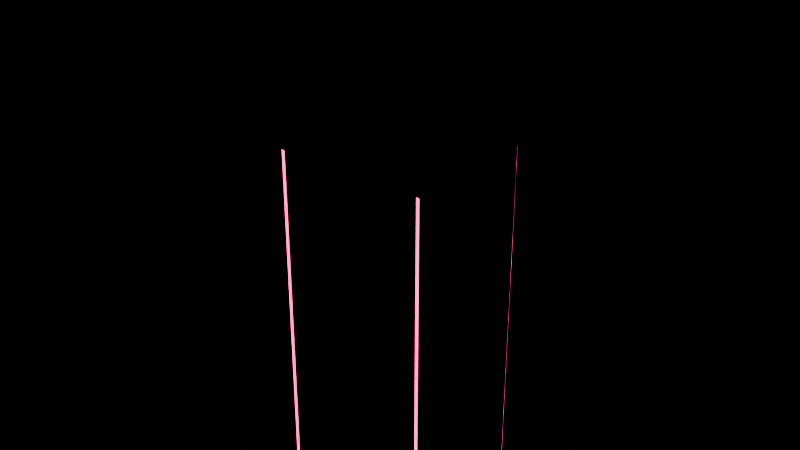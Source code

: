 # Source: NeonProps.blend  (saved by Blender 5.3.31; exported with 4.5.12 LTS)
import bpy
from mathutils import Matrix  # noqa: F401  (used for matrix-valued properties, if any)

bpy.ops.wm.read_factory_settings(use_empty=True)
scene = bpy.context.scene
scene.name = 'Scene'

# ---- materials (node trees are filled in below, after node groups)
mat_mat_trackbounds = bpy.data.materials.new('Mat_TrackBounds')
mat_mat_neoncyan = bpy.data.materials.new('Mat_NeonCyan')
mat_mat_neonmagenta = bpy.data.materials.new('Mat_NeonMagenta')
mat_mat_buildingwall = bpy.data.materials.new('Mat_BuildingWall')
mat_mat_scoregold = bpy.data.materials.new('Mat_ScoreGold')

# ---- material node trees
mat_mat_trackbounds.use_nodes = True; mat_mat_trackbounds.node_tree.nodes.clear()
_N = mat_mat_trackbounds.node_tree.nodes; _L = mat_mat_trackbounds.node_tree.links
n0 = _N.new('ShaderNodeBsdfPrincipled'); n0.name = 'Principled BSDF'; n0.location = (-200, 100)
n0.inputs[0].default_value = (0.01298, 0.02029, 0.06301, 1.0)
n0.inputs[1].default_value = 0.45
n0.inputs[2].default_value = 0.42
n0.inputs[10].default_value = 0.005
n1 = _N.new('ShaderNodeOutputMaterial'); n1.name = 'Material Output'; n1.location = (200, 100)
_L.new(n0.outputs[0], n1.inputs[0])
n1.is_active_output = True
mat_mat_neoncyan.use_nodes = True; mat_mat_neoncyan.node_tree.nodes.clear()
_N = mat_mat_neoncyan.node_tree.nodes; _L = mat_mat_neoncyan.node_tree.links
n0 = _N.new('ShaderNodeBsdfPrincipled'); n0.name = 'Principled BSDF'; n0.location = (-200, 100)
n0.inputs[0].default_value = (0.0, 0.7835, 1.0, 1.0)
n0.inputs[2].default_value = 0.2
n0.inputs[10].default_value = 0.005
n0.inputs[27].default_value = (0.0, 0.7835, 1.0, 1.0)
n0.inputs[28].default_value = 5.0
n1 = _N.new('ShaderNodeOutputMaterial'); n1.name = 'Material Output'; n1.location = (200, 100)
_L.new(n0.outputs[0], n1.inputs[0])
n1.is_active_output = True
mat_mat_neonmagenta.use_nodes = True; mat_mat_neonmagenta.node_tree.nodes.clear()
_N = mat_mat_neonmagenta.node_tree.nodes; _L = mat_mat_neonmagenta.node_tree.links
n0 = _N.new('ShaderNodeBsdfPrincipled'); n0.name = 'Principled BSDF'; n0.location = (-200, 100)
n0.inputs[0].default_value = (1.0, 0.02732, 0.2918, 1.0)
n0.inputs[2].default_value = 0.2
n0.inputs[10].default_value = 0.005
n0.inputs[27].default_value = (1.0, 0.02732, 0.2918, 1.0)
n0.inputs[28].default_value = 5.0
n1 = _N.new('ShaderNodeOutputMaterial'); n1.name = 'Material Output'; n1.location = (200, 100)
_L.new(n0.outputs[0], n1.inputs[0])
n1.is_active_output = True
mat_mat_buildingwall.use_nodes = True; mat_mat_buildingwall.node_tree.nodes.clear()
_N = mat_mat_buildingwall.node_tree.nodes; _L = mat_mat_buildingwall.node_tree.links
n0 = _N.new('ShaderNodeBsdfPrincipled'); n0.name = 'Principled BSDF'; n0.location = (-200, 100)
n0.inputs[0].default_value = (0.003677, 0.006049, 0.016, 1.0)
n0.inputs[1].default_value = 0.35
n0.inputs[2].default_value = 0.55
n0.inputs[10].default_value = 0.005
n1 = _N.new('ShaderNodeOutputMaterial'); n1.name = 'Material Output'; n1.location = (200, 100)
_L.new(n0.outputs[0], n1.inputs[0])
n1.is_active_output = True
mat_mat_scoregold.use_nodes = True; mat_mat_scoregold.node_tree.nodes.clear()
_N = mat_mat_scoregold.node_tree.nodes; _L = mat_mat_scoregold.node_tree.links
n0 = _N.new('ShaderNodeBsdfPrincipled'); n0.name = 'Principled BSDF'; n0.location = (-200, 100)
n0.inputs[0].default_value = (1.0, 0.7529, 0.07421, 1.0)
n0.inputs[2].default_value = 0.2
n0.inputs[10].default_value = 0.005
n0.inputs[27].default_value = (1.0, 0.7529, 0.07421, 1.0)
n0.inputs[28].default_value = 4.5
n1 = _N.new('ShaderNodeOutputMaterial'); n1.name = 'Material Output'; n1.location = (200, 100)
_L.new(n0.outputs[0], n1.inputs[0])
n1.is_active_output = True

# ---- meshes
me_boostpad_mesh = bpy.data.meshes.new('BoostPad_Mesh')
me_boostpad_mesh.from_pydata([(-2.6, -1.9, 0.0), (-2.6, -1.9, 0.1), (-2.6, 1.9, 0.0), (-2.6, 1.9, 0.1), (2.6, -1.9, 0.0), (2.6, -1.9, 0.1), (2.6, 1.9, 0.0), (2.6, 1.9, 0.1), (-1.484, -1.549, 0.08), (-1.484, -1.549, 0.14), (-1.637, -1.234, 0.08), (-1.637, -1.234, 0.14), (0.1365, -0.7661, 0.08), (0.1365, -0.7661, 0.14), (-0.01572, -0.451, 0.08), (-0.01572, -0.451, 0.14), (-0.1365, -0.7661, 0.08), (-0.1365, -0.7661, 0.14), (0.01572, -0.451, 0.08), (0.01572, -0.451, 0.14), (1.484, -1.549, 0.08), (1.484, -1.549, 0.14), (1.637, -1.234, 0.08), (1.637, -1.234, 0.14), (-1.484, -0.549, 0.08), (-1.484, -0.549, 0.14), (-1.637, -0.2339, 0.08), (-1.637, -0.2339, 0.14), (0.1365, 0.2339, 0.08), (0.1365, 0.2339, 0.14), (-0.01572, 0.549, 0.08), (-0.01572, 0.549, 0.14), (-0.1365, 0.2339, 0.08), (-0.1365, 0.2339, 0.14), (0.01572, 0.549, 0.08), (0.01572, 0.549, 0.14), (1.484, -0.549, 0.08), (1.484, -0.549, 0.14), (1.637, -0.2339, 0.08), (1.637, -0.2339, 0.14), (-1.484, 0.451, 0.08), (-1.484, 0.451, 0.14), (-1.637, 0.7661, 0.08), (-1.637, 0.7661, 0.14), (0.1365, 1.234, 0.08), (0.1365, 1.234, 0.14), (-0.01572, 1.549, 0.08), (-0.01572, 1.549, 0.14), (-0.1365, 1.234, 0.08), (-0.1365, 1.234, 0.14), (0.01572, 1.549, 0.08), (0.01572, 1.549, 0.14), (1.484, 0.451, 0.08), (1.484, 0.451, 0.14), (1.637, 0.7661, 0.08), (1.637, 0.7661, 0.14)], [], [(0, 1, 3, 2), (2, 3, 7, 6), (6, 7, 5, 4), (4, 5, 1, 0), (2, 6, 4, 0), (7, 3, 1, 5), (8, 9, 11, 10), (10, 11, 15, 14), (14, 15, 13, 12), (12, 13, 9, 8), (10, 14, 12, 8), (15, 11, 9, 13), (16, 17, 19, 18), (18, 19, 23, 22), (22, 23, 21, 20), (20, 21, 17, 16), (18, 22, 20, 16), (23, 19, 17, 21), (24, 25, 27, 26), (26, 27, 31, 30), (30, 31, 29, 28), (28, 29, 25, 24), (26, 30, 28, 24), (31, 27, 25, 29), (32, 33, 35, 34), (34, 35, 39, 38), (38, 39, 37, 36), (36, 37, 33, 32), (34, 38, 36, 32), (39, 35, 33, 37), (40, 41, 43, 42), (42, 43, 47, 46), (46, 47, 45, 44), (44, 45, 41, 40), (42, 46, 44, 40), (47, 43, 41, 45), (48, 49, 51, 50), (50, 51, 55, 54), (54, 55, 53, 52), (52, 53, 49, 48), (50, 54, 52, 48), (55, 51, 49, 53)])
me_boostpad_mesh.polygons.foreach_set('material_index', [0, 0, 0, 0, 0, 0, 2, 2, 2, 2, 2, 2, 2, 2, 2, 2, 2, 2, 2, 2, 2, 2, 2, 2, 2, 2, 2, 2, 2, 2, 2, 2, 2, 2, 2, 2, 2, 2, 2, 2, 2, 2])
_uv = me_boostpad_mesh.uv_layers.new(name='UVMap')
_uv.uv.foreach_set('vector', [-0.475, 0.0, -0.475, 0.025, 0.475, 0.025, 0.475, 0.0, -0.65, 0.0, -0.65, 0.025, 0.65, 0.025, 0.65, 0.0, 0.475, 0.0, 0.475, 0.025, -0.475, 0.025, -0.475, 0.0, 0.65, 0.0, 0.65, 0.025, -0.65, 0.025, -0.65, 0.0, -0.65, 0.475, 0.65, 0.475, 0.65, -0.475, -0.65, -0.475, 0.65, 0.475, -0.65, 0.475, -0.65, -0.475, 0.65, -0.475, -0.3873, 0.02, -0.3873, 0.035, -0.3085, 0.035, -0.3085, 0.02, -0.4091, 0.02, -0.4091, 0.035, -0.003929, 0.035, -0.003929, 0.02, -0.1127, 0.02, -0.1127, 0.035, -0.1915, 0.035, -0.1915, 0.02, 0.03413, 0.02, 0.03413, 0.035, -0.3711, 0.035, -0.3711, 0.02, -0.4091, -0.3085, -0.003929, -0.1127, 0.03413, -0.1915, -0.3711, -0.3873, -0.003929, -0.1127, -0.4091, -0.3085, -0.3711, -0.3873, 0.03413, -0.1915, -0.1915, 0.02, -0.1915, 0.035, -0.1127, 0.035, -0.1127, 0.02, 0.003929, 0.02, 0.003929, 0.035, 0.4091, 0.035, 0.4091, 0.02, -0.3085, 0.02, -0.3085, 0.035, -0.3873, 0.035, -0.3873, 0.02, 0.3711, 0.02, 0.3711, 0.035, -0.03413, 0.035, -0.03413, 0.02, 0.003929, -0.1127, 0.4091, -0.3085, 0.3711, -0.3873, -0.03413, -0.1915, 0.4091, -0.3085, 0.003929, -0.1127, -0.03413, -0.1915, 0.3711, -0.3873, -0.1373, 0.02, -0.1373, 0.035, -0.05847, 0.035, -0.05847, 0.02, -0.4091, 0.02, -0.4091, 0.035, -0.003929, 0.035, -0.003929, 0.02, 0.1373, 0.02, 0.1373, 0.035, 0.05847, 0.035, 0.05847, 0.02, 0.03413, 0.02, 0.03413, 0.035, -0.3711, 0.035, -0.3711, 0.02, -0.4091, -0.05847, -0.003929, 0.1373, 0.03413, 0.05847, -0.3711, -0.1373, -0.003929, 0.1373, -0.4091, -0.05847, -0.3711, -0.1373, 0.03413, 0.05847, 0.05847, 0.02, 0.05847, 0.035, 0.1373, 0.035, 0.1373, 0.02, 0.003929, 0.02, 0.003929, 0.035, 0.4091, 0.035, 0.4091, 0.02, -0.05847, 0.02, -0.05847, 0.035, -0.1373, 0.035, -0.1373, 0.02, 0.3711, 0.02, 0.3711, 0.035, -0.03413, 0.035, -0.03413, 0.02, 0.003929, 0.1373, 0.4091, -0.05847, 0.3711, -0.1373, -0.03413, 0.05847, 0.4091, -0.05847, 0.003929, 0.1373, -0.03413, 0.05847, 0.3711, -0.1373, 0.1127, 0.02, 0.1127, 0.035, 0.1915, 0.035, 0.1915, 0.02, -0.4091, 0.02, -0.4091, 0.035, -0.003929, 0.035, -0.003929, 0.02, 0.3873, 0.02, 0.3873, 0.035, 0.3085, 0.035, 0.3085, 0.02, 0.03413, 0.02, 0.03413, 0.035, -0.3711, 0.035, -0.3711, 0.02, -0.4091, 0.1915, -0.003929, 0.3873, 0.03413, 0.3085, -0.3711, 0.1127, -0.003929, 0.3873, -0.4091, 0.1915, -0.3711, 0.1127, 0.03413, 0.3085, 0.3085, 0.02, 0.3085, 0.035, 0.3873, 0.035, 0.3873, 0.02, 0.003929, 0.02, 0.003929, 0.035, 0.4091, 0.035, 0.4091, 0.02, 0.1915, 0.02, 0.1915, 0.035, 0.1127, 0.035, 0.1127, 0.02, 0.3711, 0.02, 0.3711, 0.035, -0.03413, 0.035, -0.03413, 0.02, 0.003929, 0.3873, 0.4091, 0.1915, 0.3711, 0.1127, -0.03413, 0.3085, 0.4091, 0.1915, 0.003929, 0.3873, -0.03413, 0.3085, 0.3711, 0.1127])
me_boostpad_mesh.materials.append(mat_mat_trackbounds)
me_boostpad_mesh.materials.append(mat_mat_neoncyan)
me_boostpad_mesh.materials.append(mat_mat_neonmagenta)
me_boostpad_mesh.update()
me_checkpointgate_mesh = bpy.data.meshes.new('CheckpointGate_Mesh')
me_checkpointgate_mesh.from_pydata([(-9.475, -0.325, 0.0), (-9.475, -0.325, 5.2), (-9.475, 0.325, 0.0), (-9.475, 0.325, 5.2), (-8.925, -0.325, 0.0), (-8.925, -0.325, 5.2), (-8.925, 0.325, 0.0), (-8.925, 0.325, 5.2), (-8.82, -0.36, 0.1), (-8.82, -0.36, 5.0), (-8.82, 0.36, 0.1), (-8.82, 0.36, 5.0), (-8.66, -0.36, 0.1), (-8.66, -0.36, 5.0), (-8.66, 0.36, 0.1), (-8.66, 0.36, 5.0), (8.925, -0.325, 0.0), (8.925, -0.325, 5.2), (8.925, 0.325, 0.0), (8.925, 0.325, 5.2), (9.475, -0.325, 0.0), (9.475, -0.325, 5.2), (9.475, 0.325, 0.0), (9.475, 0.325, 5.2), (8.66, -0.36, 0.1), (8.66, -0.36, 5.0), (8.66, 0.36, 0.1), (8.66, 0.36, 5.0), (8.82, -0.36, 0.1), (8.82, -0.36, 5.0), (8.82, 0.36, 0.1), (8.82, 0.36, 5.0), (-9.5, -0.325, 5.0), (-9.5, -0.325, 5.5), (-9.5, 0.325, 5.0), (-9.5, 0.325, 5.5), (9.5, -0.325, 5.0), (9.5, -0.325, 5.5), (9.5, 0.325, 5.0), (9.5, 0.325, 5.5), (-9.1, -0.36, 4.89), (-9.1, -0.36, 5.07), (-9.1, 0.36, 4.89), (-9.1, 0.36, 5.07), (9.1, -0.36, 4.89), (9.1, -0.36, 5.07), (9.1, 0.36, 4.89), (9.1, 0.36, 5.07)], [], [(0, 1, 3, 2), (2, 3, 7, 6), (6, 7, 5, 4), (4, 5, 1, 0), (2, 6, 4, 0), (7, 3, 1, 5), (8, 9, 11, 10), (10, 11, 15, 14), (14, 15, 13, 12), (12, 13, 9, 8), (10, 14, 12, 8), (15, 11, 9, 13), (16, 17, 19, 18), (18, 19, 23, 22), (22, 23, 21, 20), (20, 21, 17, 16), (18, 22, 20, 16), (23, 19, 17, 21), (24, 25, 27, 26), (26, 27, 31, 30), (30, 31, 29, 28), (28, 29, 25, 24), (26, 30, 28, 24), (31, 27, 25, 29), (32, 33, 35, 34), (34, 35, 39, 38), (38, 39, 37, 36), (36, 37, 33, 32), (34, 38, 36, 32), (39, 35, 33, 37), (40, 41, 43, 42), (42, 43, 47, 46), (46, 47, 45, 44), (44, 45, 41, 40), (42, 46, 44, 40), (47, 43, 41, 45)])
me_checkpointgate_mesh.polygons.foreach_set('material_index', [0, 0, 0, 0, 0, 0, 1, 1, 1, 1, 1, 1, 0, 0, 0, 0, 0, 0, 1, 1, 1, 1, 1, 1, 0, 0, 0, 0, 0, 0, 1, 1, 1, 1, 1, 1])
_uv = me_checkpointgate_mesh.uv_layers.new(name='UVMap')
_uv.uv.foreach_set('vector', [-0.08125, 0.0, -0.08125, 1.3, 0.08125, 1.3, 0.08125, 0.0, -2.369, 0.0, -2.369, 1.3, -2.231, 1.3, -2.231, 0.0, 0.08125, 0.0, 0.08125, 1.3, -0.08125, 1.3, -0.08125, 0.0, -2.231, 0.0, -2.231, 1.3, -2.369, 1.3, -2.369, 0.0, -2.369, 0.08125, -2.231, 0.08125, -2.231, -0.08125, -2.369, -0.08125, -2.231, 0.08125, -2.369, 0.08125, -2.369, -0.08125, -2.231, -0.08125, -0.09, 0.025, -0.09, 1.25, 0.09, 1.25, 0.09, 0.025, -2.205, 0.025, -2.205, 1.25, -2.165, 1.25, -2.165, 0.025, 0.09, 0.025, 0.09, 1.25, -0.09, 1.25, -0.09, 0.025, -2.165, 0.025, -2.165, 1.25, -2.205, 1.25, -2.205, 0.025, -2.205, 0.09, -2.165, 0.09, -2.165, -0.09, -2.205, -0.09, -2.165, 0.09, -2.205, 0.09, -2.205, -0.09, -2.165, -0.09, -0.08125, 0.0, -0.08125, 1.3, 0.08125, 1.3, 0.08125, 0.0, 2.231, 0.0, 2.231, 1.3, 2.369, 1.3, 2.369, 0.0, 0.08125, 0.0, 0.08125, 1.3, -0.08125, 1.3, -0.08125, 0.0, 2.369, 0.0, 2.369, 1.3, 2.231, 1.3, 2.231, 0.0, 2.231, 0.08125, 2.369, 0.08125, 2.369, -0.08125, 2.231, -0.08125, 2.369, 0.08125, 2.231, 0.08125, 2.231, -0.08125, 2.369, -0.08125, -0.09, 0.025, -0.09, 1.25, 0.09, 1.25, 0.09, 0.025, 2.165, 0.025, 2.165, 1.25, 2.205, 1.25, 2.205, 0.025, 0.09, 0.025, 0.09, 1.25, -0.09, 1.25, -0.09, 0.025, 2.205, 0.025, 2.205, 1.25, 2.165, 1.25, 2.165, 0.025, 2.165, 0.09, 2.205, 0.09, 2.205, -0.09, 2.165, -0.09, 2.205, 0.09, 2.165, 0.09, 2.165, -0.09, 2.205, -0.09, -0.08125, 1.25, -0.08125, 1.375, 0.08125, 1.375, 0.08125, 1.25, -2.375, 1.25, -2.375, 1.375, 2.375, 1.375, 2.375, 1.25, 0.08125, 1.25, 0.08125, 1.375, -0.08125, 1.375, -0.08125, 1.25, 2.375, 1.25, 2.375, 1.375, -2.375, 1.375, -2.375, 1.25, -2.375, 0.08125, 2.375, 0.08125, 2.375, -0.08125, -2.375, -0.08125, 2.375, 0.08125, -2.375, 0.08125, -2.375, -0.08125, 2.375, -0.08125, -0.09, 1.222, -0.09, 1.268, 0.09, 1.268, 0.09, 1.222, -2.275, 1.222, -2.275, 1.268, 2.275, 1.268, 2.275, 1.222, 0.09, 1.222, 0.09, 1.268, -0.09, 1.268, -0.09, 1.222, 2.275, 1.222, 2.275, 1.268, -2.275, 1.268, -2.275, 1.222, -2.275, 0.09, 2.275, 0.09, 2.275, -0.09, -2.275, -0.09, 2.275, 0.09, -2.275, 0.09, -2.275, -0.09, 2.275, -0.09])
me_checkpointgate_mesh.materials.append(mat_mat_trackbounds)
me_checkpointgate_mesh.materials.append(mat_mat_neoncyan)
me_checkpointgate_mesh.update()
me_skylinetower_a_mesh = bpy.data.meshes.new('SkylineTower_A_Mesh')
me_skylinetower_a_mesh.from_pydata([(-7.0, -7.0, 0.0), (-7.0, -7.0, 31.2), (-7.0, 7.0, 0.0), (-7.0, 7.0, 31.2), (7.0, -7.0, 0.0), (7.0, -7.0, 31.2), (7.0, 7.0, 0.0), (7.0, 7.0, 31.2), (-5.18, -5.18, 31.2), (-5.18, -5.18, 48.0), (-5.18, 5.18, 31.2), (-5.18, 5.18, 48.0), (5.18, -5.18, 31.2), (5.18, -5.18, 48.0), (5.18, 5.18, 31.2), (5.18, 5.18, 48.0), (-7.035, -7.035, 0.48), (-7.035, -7.035, 30.24), (-7.035, -6.685, 0.48), (-7.035, -6.685, 30.24), (-6.685, -7.035, 0.48), (-6.685, -7.035, 30.24), (-6.685, -6.685, 0.48), (-6.685, -6.685, 30.24), (-7.035, 6.685, 0.48), (-7.035, 6.685, 30.24), (-7.035, 7.035, 0.48), (-7.035, 7.035, 30.24), (-6.685, 6.685, 0.48), (-6.685, 6.685, 30.24), (-6.685, 7.035, 0.48), (-6.685, 7.035, 30.24), (6.685, -7.035, 0.48), (6.685, -7.035, 30.24), (6.685, -6.685, 0.48), (6.685, -6.685, 30.24), (7.035, -7.035, 0.48), (7.035, -7.035, 30.24), (7.035, -6.685, 0.48), (7.035, -6.685, 30.24), (6.685, 6.685, 0.48), (6.685, 6.685, 30.24), (6.685, 7.035, 0.48), (6.685, 7.035, 30.24), (7.035, 6.685, 0.48), (7.035, 6.685, 30.24), (7.035, 7.035, 0.48), (7.035, 7.035, 30.24), (-5.46, -5.46, 46.76), (-5.46, -5.46, 47.32), (-5.46, 5.46, 46.76), (-5.46, 5.46, 47.32), (5.46, -5.46, 46.76), (5.46, -5.46, 47.32), (5.46, 5.46, 46.76), (5.46, 5.46, 47.32)], [], [(0, 1, 3, 2), (2, 3, 7, 6), (6, 7, 5, 4), (4, 5, 1, 0), (2, 6, 4, 0), (7, 3, 1, 5), (8, 9, 11, 10), (10, 11, 15, 14), (14, 15, 13, 12), (12, 13, 9, 8), (10, 14, 12, 8), (15, 11, 9, 13), (16, 17, 19, 18), (18, 19, 23, 22), (22, 23, 21, 20), (20, 21, 17, 16), (18, 22, 20, 16), (23, 19, 17, 21), (24, 25, 27, 26), (26, 27, 31, 30), (30, 31, 29, 28), (28, 29, 25, 24), (26, 30, 28, 24), (31, 27, 25, 29), (32, 33, 35, 34), (34, 35, 39, 38), (38, 39, 37, 36), (36, 37, 33, 32), (34, 38, 36, 32), (39, 35, 33, 37), (40, 41, 43, 42), (42, 43, 47, 46), (46, 47, 45, 44), (44, 45, 41, 40), (42, 46, 44, 40), (47, 43, 41, 45), (48, 49, 51, 50), (50, 51, 55, 54), (54, 55, 53, 52), (52, 53, 49, 48), (50, 54, 52, 48), (55, 51, 49, 53)])
me_skylinetower_a_mesh.polygons.foreach_set('material_index', [0, 0, 0, 0, 0, 0, 0, 0, 0, 0, 0, 0, 1, 1, 1, 1, 1, 1, 1, 1, 1, 1, 1, 1, 1, 1, 1, 1, 1, 1, 1, 1, 1, 1, 1, 1, 1, 1, 1, 1, 1, 1])
_uv = me_skylinetower_a_mesh.uv_layers.new(name='UVMap')
_uv.uv.foreach_set('vector', [-1.75, 0.0, -1.75, 7.8, 1.75, 7.8, 1.75, 0.0, -1.75, 0.0, -1.75, 7.8, 1.75, 7.8, 1.75, 0.0, 1.75, 0.0, 1.75, 7.8, -1.75, 7.8, -1.75, 0.0, 1.75, 0.0, 1.75, 7.8, -1.75, 7.8, -1.75, 0.0, -1.75, 1.75, 1.75, 1.75, 1.75, -1.75, -1.75, -1.75, 1.75, 1.75, -1.75, 1.75, -1.75, -1.75, 1.75, -1.75, -1.295, 7.8, -1.295, 12.0, 1.295, 12.0, 1.295, 7.8, -1.295, 7.8, -1.295, 12.0, 1.295, 12.0, 1.295, 7.8, 1.295, 7.8, 1.295, 12.0, -1.295, 12.0, -1.295, 7.8, 1.295, 7.8, 1.295, 12.0, -1.295, 12.0, -1.295, 7.8, -1.295, 1.295, 1.295, 1.295, 1.295, -1.295, -1.295, -1.295, 1.295, 1.295, -1.295, 1.295, -1.295, -1.295, 1.295, -1.295, -1.759, 0.12, -1.759, 7.56, -1.671, 7.56, -1.671, 0.12, -1.759, 0.12, -1.759, 7.56, -1.671, 7.56, -1.671, 0.12, -1.671, 0.12, -1.671, 7.56, -1.759, 7.56, -1.759, 0.12, -1.671, 0.12, -1.671, 7.56, -1.759, 7.56, -1.759, 0.12, -1.759, -1.671, -1.671, -1.671, -1.671, -1.759, -1.759, -1.759, -1.671, -1.671, -1.759, -1.671, -1.759, -1.759, -1.671, -1.759, 1.671, 0.12, 1.671, 7.56, 1.759, 7.56, 1.759, 0.12, -1.759, 0.12, -1.759, 7.56, -1.671, 7.56, -1.671, 0.12, 1.759, 0.12, 1.759, 7.56, 1.671, 7.56, 1.671, 0.12, -1.671, 0.12, -1.671, 7.56, -1.759, 7.56, -1.759, 0.12, -1.759, 1.759, -1.671, 1.759, -1.671, 1.671, -1.759, 1.671, -1.671, 1.759, -1.759, 1.759, -1.759, 1.671, -1.671, 1.671, -1.759, 0.12, -1.759, 7.56, -1.671, 7.56, -1.671, 0.12, 1.671, 0.12, 1.671, 7.56, 1.759, 7.56, 1.759, 0.12, -1.671, 0.12, -1.671, 7.56, -1.759, 7.56, -1.759, 0.12, 1.759, 0.12, 1.759, 7.56, 1.671, 7.56, 1.671, 0.12, 1.671, -1.671, 1.759, -1.671, 1.759, -1.759, 1.671, -1.759, 1.759, -1.671, 1.671, -1.671, 1.671, -1.759, 1.759, -1.759, 1.671, 0.12, 1.671, 7.56, 1.759, 7.56, 1.759, 0.12, 1.671, 0.12, 1.671, 7.56, 1.759, 7.56, 1.759, 0.12, 1.759, 0.12, 1.759, 7.56, 1.671, 7.56, 1.671, 0.12, 1.759, 0.12, 1.759, 7.56, 1.671, 7.56, 1.671, 0.12, 1.671, 1.759, 1.759, 1.759, 1.759, 1.671, 1.671, 1.671, 1.759, 1.759, 1.671, 1.759, 1.671, 1.671, 1.759, 1.671, -1.365, 11.69, -1.365, 11.83, 1.365, 11.83, 1.365, 11.69, -1.365, 11.69, -1.365, 11.83, 1.365, 11.83, 1.365, 11.69, 1.365, 11.69, 1.365, 11.83, -1.365, 11.83, -1.365, 11.69, 1.365, 11.69, 1.365, 11.83, -1.365, 11.83, -1.365, 11.69, -1.365, 1.365, 1.365, 1.365, 1.365, -1.365, -1.365, -1.365, 1.365, 1.365, -1.365, 1.365, -1.365, -1.365, 1.365, -1.365])
me_skylinetower_a_mesh.materials.append(mat_mat_buildingwall)
me_skylinetower_a_mesh.materials.append(mat_mat_neoncyan)
me_skylinetower_a_mesh.materials.append(mat_mat_neonmagenta)
me_skylinetower_a_mesh.materials.append(mat_mat_scoregold)
me_skylinetower_a_mesh.update()
me_skylinetower_b_mesh = bpy.data.meshes.new('SkylineTower_B_Mesh')
me_skylinetower_b_mesh.from_pydata([(-9.0, -8.0, 0.0), (-9.0, -8.0, 44.2), (-9.0, 8.0, 0.0), (-9.0, 8.0, 44.2), (9.0, -8.0, 0.0), (9.0, -8.0, 44.2), (9.0, 8.0, 0.0), (9.0, 8.0, 44.2), (-6.66, -5.92, 44.2), (-6.66, -5.92, 68.0), (-6.66, 5.92, 44.2), (-6.66, 5.92, 68.0), (6.66, -5.92, 44.2), (6.66, -5.92, 68.0), (6.66, 5.92, 44.2), (6.66, 5.92, 68.0), (-8.995, -8.015, 0.68), (-8.995, -8.015, 42.84), (-8.995, -7.665, 0.68), (-8.995, -7.665, 42.84), (-8.645, -8.015, 0.68), (-8.645, -8.015, 42.84), (-8.645, -7.665, 0.68), (-8.645, -7.665, 42.84), (-8.995, 7.665, 0.68), (-8.995, 7.665, 42.84), (-8.995, 8.015, 0.68), (-8.995, 8.015, 42.84), (-8.645, 7.665, 0.68), (-8.645, 7.665, 42.84), (-8.645, 8.015, 0.68), (-8.645, 8.015, 42.84), (8.645, -8.015, 0.68), (8.645, -8.015, 42.84), (8.645, -7.665, 0.68), (8.645, -7.665, 42.84), (8.995, -8.015, 0.68), (8.995, -8.015, 42.84), (8.995, -7.665, 0.68), (8.995, -7.665, 42.84), (8.645, 7.665, 0.68), (8.645, 7.665, 42.84), (8.645, 8.015, 0.68), (8.645, 8.015, 42.84), (8.995, 7.665, 0.68), (8.995, 7.665, 42.84), (8.995, 8.015, 0.68), (8.995, 8.015, 42.84), (-7.02, -6.24, 66.36), (-7.02, -6.24, 66.92), (-7.02, 6.24, 66.36), (-7.02, 6.24, 66.92), (7.02, -6.24, 66.36), (7.02, -6.24, 66.92), (7.02, 6.24, 66.36), (7.02, 6.24, 66.92)], [], [(0, 1, 3, 2), (2, 3, 7, 6), (6, 7, 5, 4), (4, 5, 1, 0), (2, 6, 4, 0), (7, 3, 1, 5), (8, 9, 11, 10), (10, 11, 15, 14), (14, 15, 13, 12), (12, 13, 9, 8), (10, 14, 12, 8), (15, 11, 9, 13), (16, 17, 19, 18), (18, 19, 23, 22), (22, 23, 21, 20), (20, 21, 17, 16), (18, 22, 20, 16), (23, 19, 17, 21), (24, 25, 27, 26), (26, 27, 31, 30), (30, 31, 29, 28), (28, 29, 25, 24), (26, 30, 28, 24), (31, 27, 25, 29), (32, 33, 35, 34), (34, 35, 39, 38), (38, 39, 37, 36), (36, 37, 33, 32), (34, 38, 36, 32), (39, 35, 33, 37), (40, 41, 43, 42), (42, 43, 47, 46), (46, 47, 45, 44), (44, 45, 41, 40), (42, 46, 44, 40), (47, 43, 41, 45), (48, 49, 51, 50), (50, 51, 55, 54), (54, 55, 53, 52), (52, 53, 49, 48), (50, 54, 52, 48), (55, 51, 49, 53)])
me_skylinetower_b_mesh.polygons.foreach_set('material_index', [0, 0, 0, 0, 0, 0, 0, 0, 0, 0, 0, 0, 2, 2, 2, 2, 2, 2, 2, 2, 2, 2, 2, 2, 2, 2, 2, 2, 2, 2, 2, 2, 2, 2, 2, 2, 2, 2, 2, 2, 2, 2])
_uv = me_skylinetower_b_mesh.uv_layers.new(name='UVMap')
_uv.uv.foreach_set('vector', [-2.0, 0.0, -2.0, 11.05, 2.0, 11.05, 2.0, 0.0, -2.25, 0.0, -2.25, 11.05, 2.25, 11.05, 2.25, 0.0, 2.0, 0.0, 2.0, 11.05, -2.0, 11.05, -2.0, 0.0, 2.25, 0.0, 2.25, 11.05, -2.25, 11.05, -2.25, 0.0, -2.25, 2.0, 2.25, 2.0, 2.25, -2.0, -2.25, -2.0, 2.25, 2.0, -2.25, 2.0, -2.25, -2.0, 2.25, -2.0, -1.48, 11.05, -1.48, 17.0, 1.48, 17.0, 1.48, 11.05, -1.665, 11.05, -1.665, 17.0, 1.665, 17.0, 1.665, 11.05, 1.48, 11.05, 1.48, 17.0, -1.48, 17.0, -1.48, 11.05, 1.665, 11.05, 1.665, 17.0, -1.665, 17.0, -1.665, 11.05, -1.665, 1.48, 1.665, 1.48, 1.665, -1.48, -1.665, -1.48, 1.665, 1.48, -1.665, 1.48, -1.665, -1.48, 1.665, -1.48, -2.004, 0.17, -2.004, 10.71, -1.916, 10.71, -1.916, 0.17, -2.249, 0.17, -2.249, 10.71, -2.161, 10.71, -2.161, 0.17, -1.916, 0.17, -1.916, 10.71, -2.004, 10.71, -2.004, 0.17, -2.161, 0.17, -2.161, 10.71, -2.249, 10.71, -2.249, 0.17, -2.249, -1.916, -2.161, -1.916, -2.161, -2.004, -2.249, -2.004, -2.161, -1.916, -2.249, -1.916, -2.249, -2.004, -2.161, -2.004, 1.916, 0.17, 1.916, 10.71, 2.004, 10.71, 2.004, 0.17, -2.249, 0.17, -2.249, 10.71, -2.161, 10.71, -2.161, 0.17, 2.004, 0.17, 2.004, 10.71, 1.916, 10.71, 1.916, 0.17, -2.161, 0.17, -2.161, 10.71, -2.249, 10.71, -2.249, 0.17, -2.249, 2.004, -2.161, 2.004, -2.161, 1.916, -2.249, 1.916, -2.161, 2.004, -2.249, 2.004, -2.249, 1.916, -2.161, 1.916, -2.004, 0.17, -2.004, 10.71, -1.916, 10.71, -1.916, 0.17, 2.161, 0.17, 2.161, 10.71, 2.249, 10.71, 2.249, 0.17, -1.916, 0.17, -1.916, 10.71, -2.004, 10.71, -2.004, 0.17, 2.249, 0.17, 2.249, 10.71, 2.161, 10.71, 2.161, 0.17, 2.161, -1.916, 2.249, -1.916, 2.249, -2.004, 2.161, -2.004, 2.249, -1.916, 2.161, -1.916, 2.161, -2.004, 2.249, -2.004, 1.916, 0.17, 1.916, 10.71, 2.004, 10.71, 2.004, 0.17, 2.161, 0.17, 2.161, 10.71, 2.249, 10.71, 2.249, 0.17, 2.004, 0.17, 2.004, 10.71, 1.916, 10.71, 1.916, 0.17, 2.249, 0.17, 2.249, 10.71, 2.161, 10.71, 2.161, 0.17, 2.161, 2.004, 2.249, 2.004, 2.249, 1.916, 2.161, 1.916, 2.249, 2.004, 2.161, 2.004, 2.161, 1.916, 2.249, 1.916, -1.56, 16.59, -1.56, 16.73, 1.56, 16.73, 1.56, 16.59, -1.755, 16.59, -1.755, 16.73, 1.755, 16.73, 1.755, 16.59, 1.56, 16.59, 1.56, 16.73, -1.56, 16.73, -1.56, 16.59, 1.755, 16.59, 1.755, 16.73, -1.755, 16.73, -1.755, 16.59, -1.755, 1.56, 1.755, 1.56, 1.755, -1.56, -1.755, -1.56, 1.755, 1.56, -1.755, 1.56, -1.755, -1.56, 1.755, -1.56])
me_skylinetower_b_mesh.materials.append(mat_mat_buildingwall)
me_skylinetower_b_mesh.materials.append(mat_mat_neoncyan)
me_skylinetower_b_mesh.materials.append(mat_mat_neonmagenta)
me_skylinetower_b_mesh.materials.append(mat_mat_scoregold)
me_skylinetower_b_mesh.update()
me_skylinetower_c_mesh = bpy.data.meshes.new('SkylineTower_C_Mesh')
me_skylinetower_c_mesh.from_pydata([(-6.0, -6.0, 0.0), (-6.0, -6.0, 23.4), (-6.0, 6.0, 0.0), (-6.0, 6.0, 23.4), (6.0, -6.0, 0.0), (6.0, -6.0, 23.4), (6.0, 6.0, 0.0), (6.0, 6.0, 23.4), (-4.44, -4.44, 23.4), (-4.44, -4.44, 36.0), (-4.44, 4.44, 23.4), (-4.44, 4.44, 36.0), (4.44, -4.44, 23.4), (4.44, -4.44, 36.0), (4.44, 4.44, 23.4), (4.44, 4.44, 36.0), (-6.055, -6.055, 0.36), (-6.055, -6.055, 22.68), (-6.055, -5.705, 0.36), (-6.055, -5.705, 22.68), (-5.705, -6.055, 0.36), (-5.705, -6.055, 22.68), (-5.705, -5.705, 0.36), (-5.705, -5.705, 22.68), (-6.055, 5.705, 0.36), (-6.055, 5.705, 22.68), (-6.055, 6.055, 0.36), (-6.055, 6.055, 22.68), (-5.705, 5.705, 0.36), (-5.705, 5.705, 22.68), (-5.705, 6.055, 0.36), (-5.705, 6.055, 22.68), (5.705, -6.055, 0.36), (5.705, -6.055, 22.68), (5.705, -5.705, 0.36), (5.705, -5.705, 22.68), (6.055, -6.055, 0.36), (6.055, -6.055, 22.68), (6.055, -5.705, 0.36), (6.055, -5.705, 22.68), (5.705, 5.705, 0.36), (5.705, 5.705, 22.68), (5.705, 6.055, 0.36), (5.705, 6.055, 22.68), (6.055, 5.705, 0.36), (6.055, 5.705, 22.68), (6.055, 6.055, 0.36), (6.055, 6.055, 22.68), (-4.68, -4.68, 35.0), (-4.68, -4.68, 35.56), (-4.68, 4.68, 35.0), (-4.68, 4.68, 35.56), (4.68, -4.68, 35.0), (4.68, -4.68, 35.56), (4.68, 4.68, 35.0), (4.68, 4.68, 35.56)], [], [(0, 1, 3, 2), (2, 3, 7, 6), (6, 7, 5, 4), (4, 5, 1, 0), (2, 6, 4, 0), (7, 3, 1, 5), (8, 9, 11, 10), (10, 11, 15, 14), (14, 15, 13, 12), (12, 13, 9, 8), (10, 14, 12, 8), (15, 11, 9, 13), (16, 17, 19, 18), (18, 19, 23, 22), (22, 23, 21, 20), (20, 21, 17, 16), (18, 22, 20, 16), (23, 19, 17, 21), (24, 25, 27, 26), (26, 27, 31, 30), (30, 31, 29, 28), (28, 29, 25, 24), (26, 30, 28, 24), (31, 27, 25, 29), (32, 33, 35, 34), (34, 35, 39, 38), (38, 39, 37, 36), (36, 37, 33, 32), (34, 38, 36, 32), (39, 35, 33, 37), (40, 41, 43, 42), (42, 43, 47, 46), (46, 47, 45, 44), (44, 45, 41, 40), (42, 46, 44, 40), (47, 43, 41, 45), (48, 49, 51, 50), (50, 51, 55, 54), (54, 55, 53, 52), (52, 53, 49, 48), (50, 54, 52, 48), (55, 51, 49, 53)])
me_skylinetower_c_mesh.polygons.foreach_set('material_index', [0, 0, 0, 0, 0, 0, 0, 0, 0, 0, 0, 0, 3, 3, 3, 3, 3, 3, 3, 3, 3, 3, 3, 3, 3, 3, 3, 3, 3, 3, 3, 3, 3, 3, 3, 3, 3, 3, 3, 3, 3, 3])
_uv = me_skylinetower_c_mesh.uv_layers.new(name='UVMap')
_uv.uv.foreach_set('vector', [-1.5, 0.0, -1.5, 5.85, 1.5, 5.85, 1.5, 0.0, -1.5, 0.0, -1.5, 5.85, 1.5, 5.85, 1.5, 0.0, 1.5, 0.0, 1.5, 5.85, -1.5, 5.85, -1.5, 0.0, 1.5, 0.0, 1.5, 5.85, -1.5, 5.85, -1.5, 0.0, -1.5, 1.5, 1.5, 1.5, 1.5, -1.5, -1.5, -1.5, 1.5, 1.5, -1.5, 1.5, -1.5, -1.5, 1.5, -1.5, -1.11, 5.85, -1.11, 9.0, 1.11, 9.0, 1.11, 5.85, -1.11, 5.85, -1.11, 9.0, 1.11, 9.0, 1.11, 5.85, 1.11, 5.85, 1.11, 9.0, -1.11, 9.0, -1.11, 5.85, 1.11, 5.85, 1.11, 9.0, -1.11, 9.0, -1.11, 5.85, -1.11, 1.11, 1.11, 1.11, 1.11, -1.11, -1.11, -1.11, 1.11, 1.11, -1.11, 1.11, -1.11, -1.11, 1.11, -1.11, -1.514, 0.09, -1.514, 5.67, -1.426, 5.67, -1.426, 0.09, -1.514, 0.09, -1.514, 5.67, -1.426, 5.67, -1.426, 0.09, -1.426, 0.09, -1.426, 5.67, -1.514, 5.67, -1.514, 0.09, -1.426, 0.09, -1.426, 5.67, -1.514, 5.67, -1.514, 0.09, -1.514, -1.426, -1.426, -1.426, -1.426, -1.514, -1.514, -1.514, -1.426, -1.426, -1.514, -1.426, -1.514, -1.514, -1.426, -1.514, 1.426, 0.09, 1.426, 5.67, 1.514, 5.67, 1.514, 0.09, -1.514, 0.09, -1.514, 5.67, -1.426, 5.67, -1.426, 0.09, 1.514, 0.09, 1.514, 5.67, 1.426, 5.67, 1.426, 0.09, -1.426, 0.09, -1.426, 5.67, -1.514, 5.67, -1.514, 0.09, -1.514, 1.514, -1.426, 1.514, -1.426, 1.426, -1.514, 1.426, -1.426, 1.514, -1.514, 1.514, -1.514, 1.426, -1.426, 1.426, -1.514, 0.09, -1.514, 5.67, -1.426, 5.67, -1.426, 0.09, 1.426, 0.09, 1.426, 5.67, 1.514, 5.67, 1.514, 0.09, -1.426, 0.09, -1.426, 5.67, -1.514, 5.67, -1.514, 0.09, 1.514, 0.09, 1.514, 5.67, 1.426, 5.67, 1.426, 0.09, 1.426, -1.426, 1.514, -1.426, 1.514, -1.514, 1.426, -1.514, 1.514, -1.426, 1.426, -1.426, 1.426, -1.514, 1.514, -1.514, 1.426, 0.09, 1.426, 5.67, 1.514, 5.67, 1.514, 0.09, 1.426, 0.09, 1.426, 5.67, 1.514, 5.67, 1.514, 0.09, 1.514, 0.09, 1.514, 5.67, 1.426, 5.67, 1.426, 0.09, 1.514, 0.09, 1.514, 5.67, 1.426, 5.67, 1.426, 0.09, 1.426, 1.514, 1.514, 1.514, 1.514, 1.426, 1.426, 1.426, 1.514, 1.514, 1.426, 1.514, 1.426, 1.426, 1.514, 1.426, -1.17, 8.751, -1.17, 8.889, 1.17, 8.889, 1.17, 8.751, -1.17, 8.751, -1.17, 8.889, 1.17, 8.889, 1.17, 8.751, 1.17, 8.751, 1.17, 8.889, -1.17, 8.889, -1.17, 8.751, 1.17, 8.751, 1.17, 8.889, -1.17, 8.889, -1.17, 8.751, -1.17, 1.17, 1.17, 1.17, 1.17, -1.17, -1.17, -1.17, 1.17, 1.17, -1.17, 1.17, -1.17, -1.17, 1.17, -1.17])
me_skylinetower_c_mesh.materials.append(mat_mat_buildingwall)
me_skylinetower_c_mesh.materials.append(mat_mat_neoncyan)
me_skylinetower_c_mesh.materials.append(mat_mat_neonmagenta)
me_skylinetower_c_mesh.materials.append(mat_mat_scoregold)
me_skylinetower_c_mesh.update()

# ---- objects
ob_boostpad = bpy.data.objects.new('BoostPad', me_boostpad_mesh)
ob_checkpointgate = bpy.data.objects.new('CheckpointGate', me_checkpointgate_mesh)
ob_skylinetower_a = bpy.data.objects.new('SkylineTower_A', me_skylinetower_a_mesh)
ob_skylinetower_b = bpy.data.objects.new('SkylineTower_B', me_skylinetower_b_mesh)
ob_skylinetower_c = bpy.data.objects.new('SkylineTower_C', me_skylinetower_c_mesh)

# ---- transforms, parenting, visibility, modifiers, constraints
ob_boostpad.location = (0.0, 0.0, 0.0)
ob_checkpointgate.location = (0.0, 0.0, 0.0)
ob_skylinetower_a.location = (0.0, 0.0, 0.0)
ob_skylinetower_b.location = (0.0, 0.0, 0.0)
ob_skylinetower_c.location = (0.0, 0.0, 0.0)

# ---- collection membership
scene.collection.objects.link(ob_boostpad)
scene.collection.objects.link(ob_checkpointgate)
scene.collection.objects.link(ob_skylinetower_a)
scene.collection.objects.link(ob_skylinetower_b)
scene.collection.objects.link(ob_skylinetower_c)

# ---- scene / render settings (as saved in the file)
scene.frame_start = 1; scene.frame_end = 250; scene.frame_set(1)
scene.render.engine = 'BLENDER_EEVEE_NEXT'
scene.render.bake_bias = 0.0
scene.render.bake_samples = 0
scene.render.compositor_device = 'GPU'
scene.eevee.use_volume_custom_range = False
scene.eevee.fast_gi_thickness_near = 0.1
scene.eevee.fast_gi_thickness_far = 0.0
scene.eevee.ray_tracing_options.screen_trace_thickness = 0.1
bpy.context.view_layer.update()

# ---- added for rendering (the .blend has no active camera): camera
cam_auto = bpy.data.cameras.new('AutoCamera')
cam_auto.lens = 50.0
cam_auto.sensor_width = 36.0
cam_auto.clip_end = 1175.63
ob_auto_camera = bpy.data.objects.new('AutoCamera', cam_auto)
scene.collection.objects.link(ob_auto_camera)
ob_auto_camera.location = (66.9875, -80.3851, 87.59)
ob_auto_camera.rotation_euler = (1.09748, -7.21219e-08, 0.694738)
scene.camera = ob_auto_camera
bpy.context.view_layer.update()
